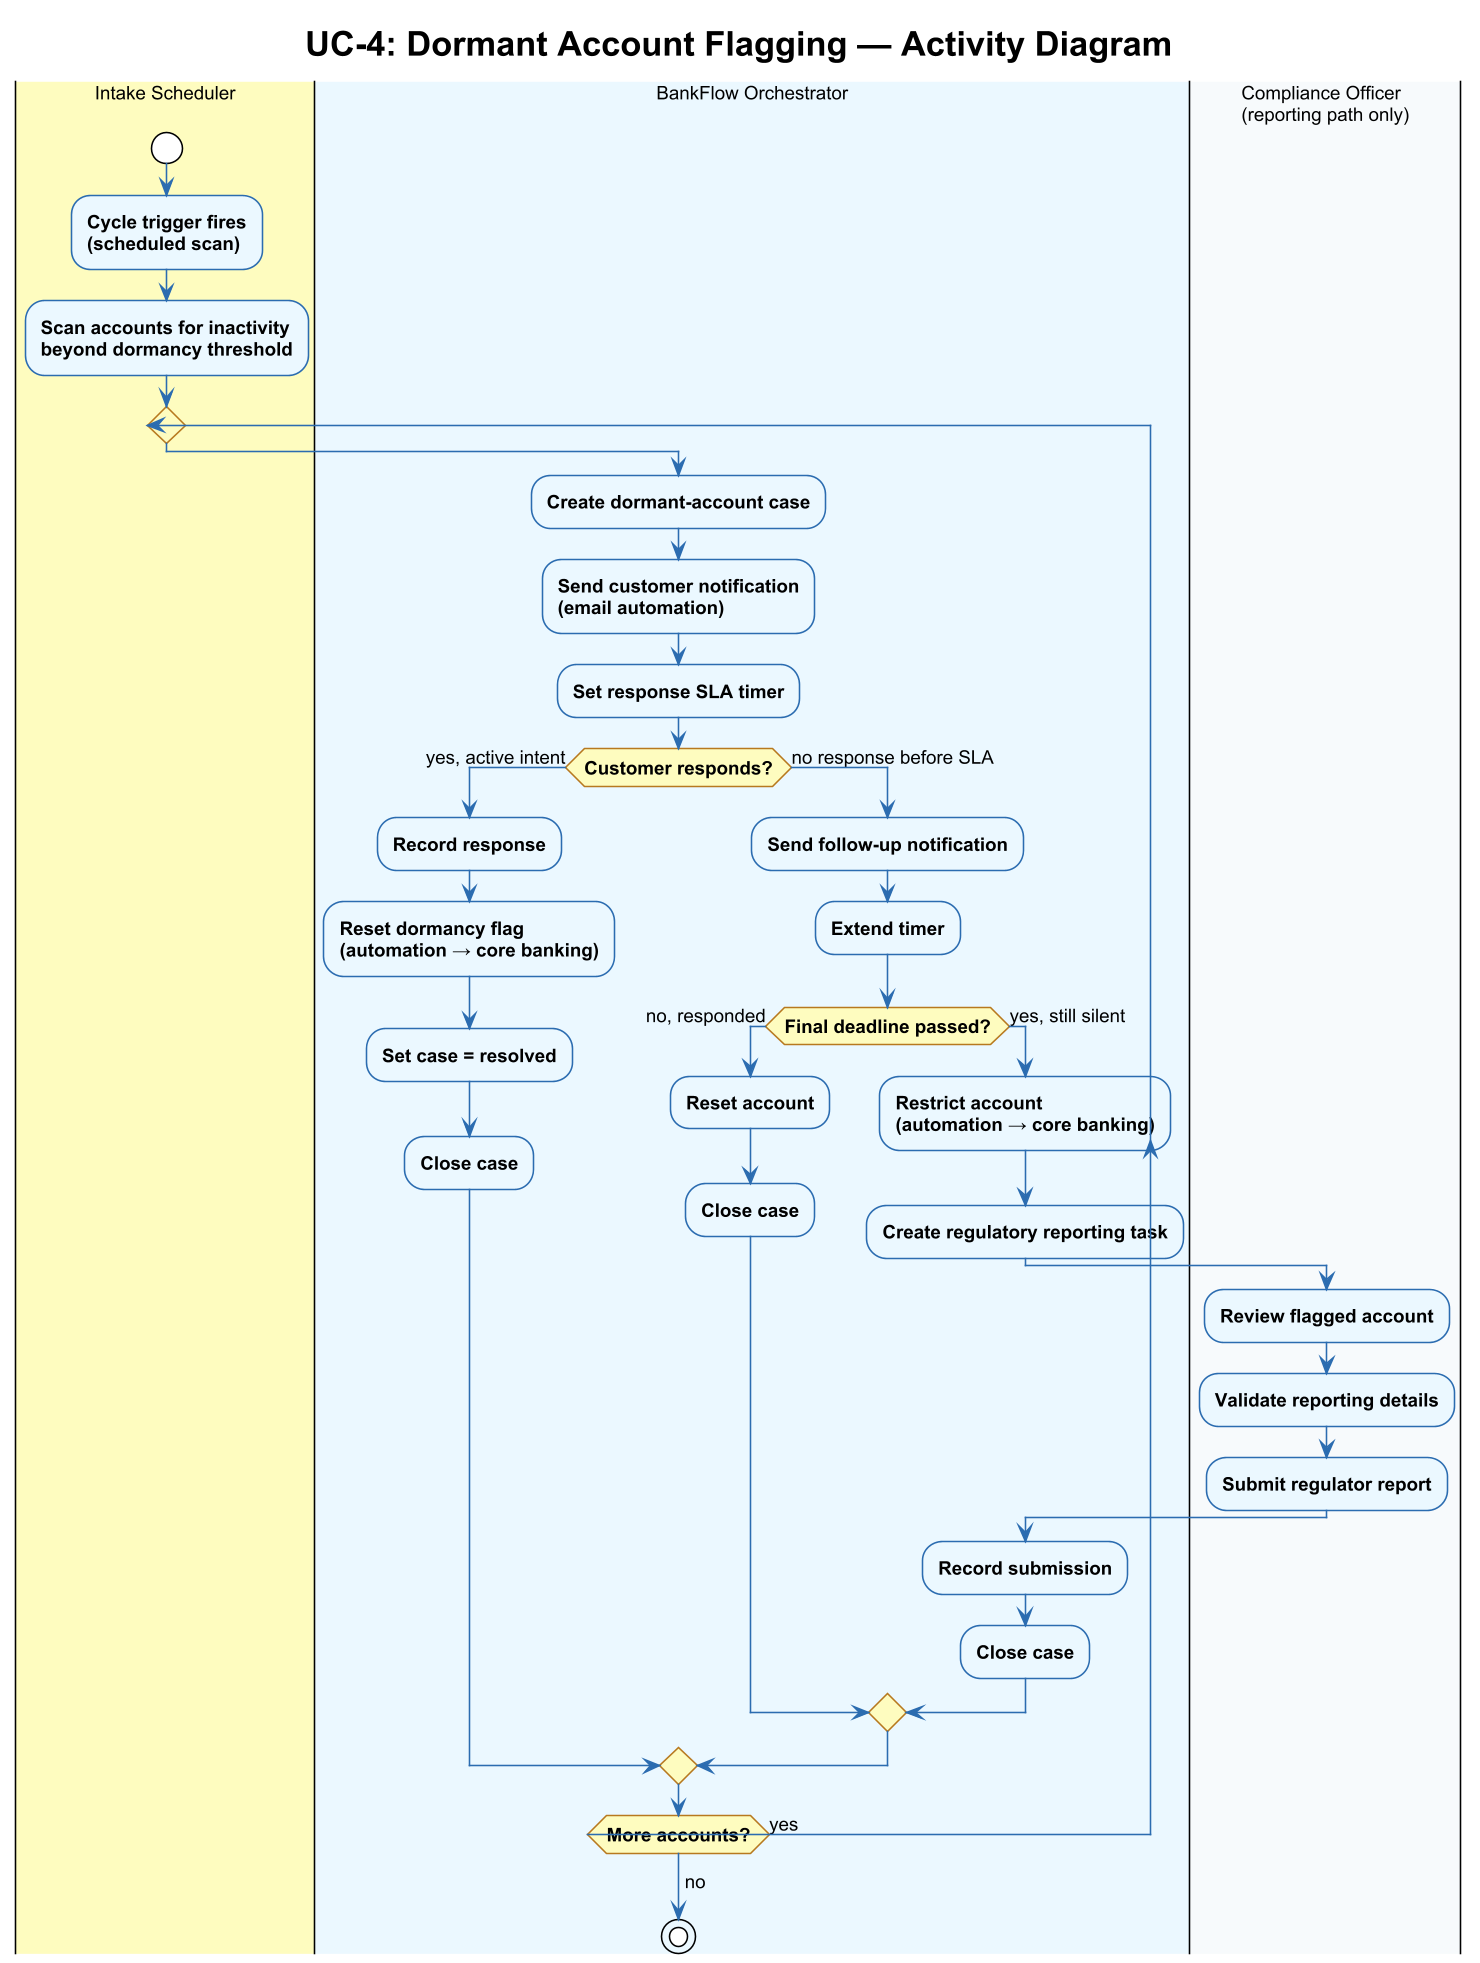

The diagram above was rendered by PlantUML. Its source (embedded in the PNG):
@startuml
!theme plain
skinparam dpi 150
skinparam backgroundColor #FFFFFF
skinparam shadowing false
skinparam defaultFontName Arial
skinparam defaultFontSize 12
skinparam activity {
  BackgroundColor #EBF8FF
  BorderColor #2B6CB0
  DiamondBackgroundColor #FEFCBF
  DiamondBorderColor #B7791F
  ArrowColor #2B6CB0
  FontStyle bold
}

title UC-4: Dormant Account Flagging — Activity Diagram

|#FEFCBF|Intake Scheduler|
|#EBF8FF|BankFlow Orchestrator|
|#F7FAFC|Compliance Officer\n(reporting path only)|

|Intake Scheduler|
start
:Cycle trigger fires\n(scheduled scan);
:Scan accounts for inactivity\nbeyond dormancy threshold;
repeat
  |BankFlow Orchestrator|
  :Create dormant-account case;
  :Send customer notification\n(email automation);
  :Set response SLA timer;
  if (Customer responds?) then (yes, active intent)
    :Record response;
    :Reset dormancy flag\n(automation → core banking);
    :Set case = resolved;
    :Close case;
  else (no response before SLA)
    :Send follow-up notification;
    :Extend timer;
    if (Final deadline passed?) then (no, responded)
      :Reset account;
      :Close case;
    else (yes, still silent)
      :Restrict account\n(automation → core banking);
      :Create regulatory reporting task;
      |Compliance Officer\n(reporting path only)|
      :Review flagged account;
      :Validate reporting details;
      :Submit regulator report;
      |BankFlow Orchestrator|
      :Record submission;
      :Close case;
    endif
  endif
repeat while (More accounts?) is (yes)
->no;
stop
@enduml